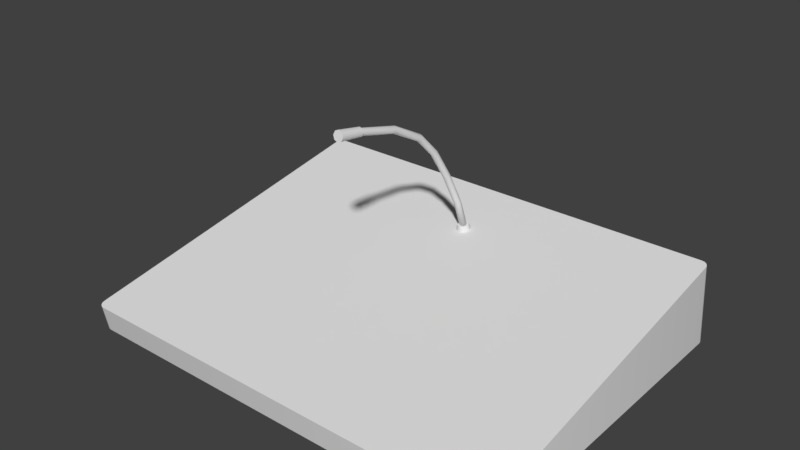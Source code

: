 # Source: ControlPanelDesk.blend  (saved by Blender 2.79.0; exported with 4.5.12 LTS)
import bpy
from mathutils import Matrix  # noqa: F401  (used for matrix-valued properties, if any)

bpy.ops.wm.read_factory_settings(use_empty=True)
scene = bpy.context.scene
scene.name = 'Scene'

# ---- collections
col_collection_1 = bpy.data.collections.new('Collection 1'); scene.collection.children.link(col_collection_1)

# ---- world
world_world = bpy.data.worlds.new('World'); scene.world = world_world
world_world.color = (0.05088, 0.05088, 0.05088)
world_world.use_sun_shadow = False
world_world.sun_shadow_jitter_overblur = 0.0
world_world.cycles.sampling_method = 'MANUAL'

# ---- meshes
me_panel = bpy.data.meshes.new('Panel')
me_panel.from_pydata([(-0.2105, 0.167, 0.0), (0.2175, 0.16, 0.0), (-0.2175, -0.1599, 0.0), (-0.2175, 0.16, 0.0), (0.2105, 0.167, 0.0), (-0.2105, -0.167, 0.0), (0.2175, -0.1599, 0.0), (0.2105, -0.167, 0.0), (0.217, -0.1626, 0.0), (0.2154, -0.1649, 0.0), (0.2132, -0.1665, 0.0), (0.2105, -0.172, 0.026), (0.2175, -0.1651, 0.02722), (0.2132, -0.1714, 0.02609), (0.2154, -0.1699, 0.02636), (0.217, -0.1677, 0.02675), (0.2132, 0.1665, 0.0), (0.2154, 0.1649, 0.0), (0.217, 0.1627, 0.0), (0.2175, 0.1501, 0.08278), (0.2105, 0.157, 0.084), (0.217, 0.1527, 0.08325), (0.2154, 0.1549, 0.08364), (0.2132, 0.1564, 0.08391), (-0.217, 0.1627, 0.0), (-0.2154, 0.1649, 0.0), (-0.2132, 0.1665, 0.0), (-0.2105, 0.157, 0.084), (-0.2175, 0.1501, 0.08278), (-0.2132, 0.1564, 0.08391), (-0.2154, 0.1549, 0.08364), (-0.217, 0.1527, 0.08325), (-0.2132, -0.1665, 0.0), (-0.2154, -0.1649, 0.0), (-0.217, -0.1626, 0.0), (-0.2175, -0.1651, 0.02722), (-0.2105, -0.172, 0.026), (-0.217, -0.1677, 0.02675), (-0.2154, -0.1699, 0.02636), (-0.2132, -0.1714, 0.02609), (0.2105, -0.172, 0.026), (0.2175, -0.1651, 0.02722), (0.2132, -0.1714, 0.02609), (0.2154, -0.1699, 0.02636), (0.217, -0.1677, 0.02675), (0.2175, 0.1501, 0.08278), (0.2105, 0.157, 0.084), (0.217, 0.1527, 0.08325), (0.2154, 0.1549, 0.08364), (0.2132, 0.1564, 0.08391), (-0.2105, 0.157, 0.084), (-0.2175, 0.1501, 0.08278), (-0.2132, 0.1564, 0.08391), (-0.2154, 0.1549, 0.08364), (-0.217, 0.1527, 0.08325), (-0.2175, -0.1651, 0.02722), (-0.2105, -0.172, 0.026), (-0.217, -0.1677, 0.02675), (-0.2154, -0.1699, 0.02636), (-0.2132, -0.1714, 0.02609), (-0.07, 0.157, 0.084), (0.07, 0.157, 0.084), (0.07, -0.172, 0.026), (-0.07, -0.172, 0.026)], [], [(19, 1, 18, 21), (4, 0, 27, 20), (6, 1, 19, 12), (27, 0, 26, 29), (6, 12, 15, 8), (8, 15, 14, 9), (9, 14, 13, 10), (10, 13, 11, 7), (5, 36, 39, 32), (21, 18, 17, 22), (22, 17, 16, 23), (23, 16, 4, 20), (29, 26, 25, 30), (30, 25, 24, 31), (31, 24, 3, 28), (5, 7, 11, 36), (32, 39, 38, 33), (33, 38, 37, 34), (34, 37, 35, 2), (3, 2, 35, 28), (63, 60, 50, 52, 53, 54, 51, 55, 57, 58, 59, 56), (40, 42, 43, 44, 41, 45, 47, 48, 49, 46, 61, 62), (62, 61, 60, 63)])
me_panel.polygons.foreach_set('use_smooth', [1, 1, 1, 1, 1, 1, 1, 1, 1, 1, 1, 1, 1, 1, 1, 1, 1, 1, 1, 1, 0, 0, 0])
_uv = me_panel.uv_layers.new(name='UVMap')
_uv.uv.foreach_set('vector', [0.04591, 0.7189, 0.02328, 0.9078, 0.01702, 0.9078, 0.03975, 0.7178, 0.988, 0.1331, 0.988, 0.9751, 0.8188, 0.9751, 0.8188, 0.1331, 0.7532, 0.9078, 0.02328, 0.9078, 0.04591, 0.7189, 0.765, 0.8457, 0.8188, 0.9751, 0.988, 0.9751, 0.9879, 0.9806, 0.8189, 0.9806, 0.7532, 0.9078, 0.765, 0.8457, 0.7711, 0.8468, 0.7595, 0.9078, 0.7595, 0.9078, 0.7711, 0.8468, 0.7773, 0.8479, 0.7658, 0.908, 0.7918, 0.9358, 0.7918, 0.9846, 0.7868, 0.9846, 0.7868, 0.9363, 0.7868, 0.9363, 0.7868, 0.9846, 0.7819, 0.9846, 0.7819, 0.9365, 0.01713, 0.9364, 0.01712, 0.9845, 0.01216, 0.9845, 0.01217, 0.9363, 0.03975, 0.7178, 0.01702, 0.9078, 0.01076, 0.9076, 0.0336, 0.7168, 0.819, 0.1221, 0.9875, 0.1222, 0.9879, 0.1276, 0.8189, 0.1276, 0.8189, 0.1276, 0.9879, 0.1276, 0.988, 0.1331, 0.8188, 0.1331, 0.8189, 0.9806, 0.9879, 0.9806, 0.9875, 0.986, 0.819, 0.986, 0.804, 0.6327, 0.7929, 0.8291, 0.7865, 0.8281, 0.7976, 0.6326, 0.7976, 0.6326, 0.7865, 0.8281, 0.7802, 0.827, 0.7912, 0.6326, 0.01713, 0.9364, 0.7819, 0.9365, 0.7819, 0.9846, 0.01712, 0.9845, 0.01217, 0.9363, 0.01216, 0.9845, 0.0072, 0.9845, 0.007216, 0.9357, 0.03176, 0.6944, 0.03099, 0.6317, 0.03737, 0.6317, 0.03813, 0.6953, 0.03813, 0.6953, 0.03737, 0.6317, 0.04375, 0.6317, 0.04448, 0.6964, 0.7802, 0.827, 0.04448, 0.6964, 0.04375, 0.6317, 0.7912, 0.6326, 0.3692, 0.1255, 0.3692, 0.6051, 0.1674, 0.6051, 0.1639, 0.6046, 0.1609, 0.6028, 0.1588, 0.5999, 0.1579, 0.5965, 0.1371, 0.1816, 0.1431, 0.1449, 0.1509, 0.1327, 0.1591, 0.1271, 0.1674, 0.1255, 0.7721, 0.1255, 0.7804, 0.1263, 0.7887, 0.1286, 0.7969, 0.1322, 0.8048, 0.1365, 0.7826, 0.5956, 0.7817, 0.5994, 0.7793, 0.6025, 0.776, 0.6046, 0.7721, 0.6051, 0.5703, 0.6051, 0.5703, 0.1255, 0.5703, 0.1255, 0.5703, 0.6051, 0.3692, 0.6051, 0.3692, 0.1255])
me_panel.use_remesh_preserve_volume = False
me_panel.use_remesh_preserve_attributes = False
me_panel.use_mirror_vertex_groups = False
me_panel.update()
me_microphone = bpy.data.meshes.new('microphone')
me_microphone.from_pydata([(-0.007, 0.09118, 0.0724), (-0.00495, 0.0863, 0.07154), (-3.525e-09, 0.08428, 0.07118), (0.00495, 0.0863, 0.07154), (0.007, 0.09118, 0.0724), (0.00495, 0.09605, 0.07326), (-4.224e-09, 0.09807, 0.07362), (-0.00495, 0.09605, 0.07326), (-0.0056, 0.09031, 0.07732), (-0.00396, 0.08641, 0.07664), (-3.276e-09, 0.08479, 0.07635), (0.00396, 0.08641, 0.07664), (0.0056, 0.09031, 0.07732), (0.00396, 0.09421, 0.07801), (-3.835e-09, 0.09582, 0.0783), (-0.00396, 0.09421, 0.07801), (-0.0035, 0.09031, 0.07732), (-0.002475, 0.08787, 0.07689), (-3.353e-09, 0.08686, 0.07672), (0.002475, 0.08787, 0.07689), (0.0035, 0.09031, 0.07732), (0.002475, 0.09275, 0.07775), (-3.703e-09, 0.09376, 0.07793), (-0.002475, 0.09275, 0.07775), (-0.0035, 0.08011, 0.1046), (-0.002475, 0.07771, 0.104), (-4.572e-09, 0.07672, 0.1037), (0.002475, 0.07771, 0.104), (0.0035, 0.08011, 0.1046), (0.002475, 0.0825, 0.1053), (-4.843e-09, 0.08349, 0.1055), (-0.002475, 0.0825, 0.1053), (-0.0035, 0.06296, 0.1368), (-0.002475, 0.06082, 0.1356), (3.835e-10, 0.05993, 0.1351), (0.002475, 0.06082, 0.1356), (0.0035, 0.06296, 0.1368), (0.002475, 0.0651, 0.1381), (3.531e-10, 0.06599, 0.1386), (-0.002475, 0.0651, 0.1381), (-0.0035, 0.04379, 0.1658), (-0.002475, 0.04204, 0.1641), (5.007e-09, 0.04132, 0.1634), (0.002475, 0.04204, 0.1641), (0.0035, 0.04379, 0.1658), (0.002475, 0.04554, 0.1676), (5.204e-09, 0.04627, 0.1683), (-0.002475, 0.04554, 0.1676), (-0.0035, 0.02269, 0.1869), (-0.002475, 0.0211, 0.185), (8.729e-09, 0.02044, 0.1842), (0.002475, 0.0211, 0.185), (0.0035, 0.02269, 0.1869), (0.002475, 0.02428, 0.1888), (8.978e-09, 0.02494, 0.1895), (-0.002475, 0.02428, 0.1888), (-0.0035, -0.01037, 0.2046), (-0.002475, -0.01101, 0.2022), (1.24e-08, -0.01127, 0.2012), (0.002475, -0.01101, 0.2022), (0.0035, -0.01037, 0.2046), (0.002475, -0.009728, 0.2069), (1.295e-08, -0.009462, 0.2079), (-0.002475, -0.009728, 0.2069), (-0.0035, -0.05321, 0.2159), (-0.002475, -0.05364, 0.2135), (1.579e-08, -0.05382, 0.2125), (0.002475, -0.05364, 0.2135), (0.0035, -0.05321, 0.2159), (0.002475, -0.05278, 0.2184), (1.636e-08, -0.0526, 0.2194), (-0.002475, -0.05278, 0.2184), (-0.0056, 0.09031, 0.07732), (-0.00396, 0.08641, 0.07664), (-3.276e-09, 0.08479, 0.07635), (0.00396, 0.08641, 0.07664), (0.0056, 0.09031, 0.07732), (0.00396, 0.09421, 0.07801), (-3.835e-09, 0.09582, 0.0783), (-0.00396, 0.09421, 0.07801), (-0.00455, -0.05321, 0.2159), (-0.003217, -0.05377, 0.2128), (1.564e-08, -0.054, 0.2115), (0.003217, -0.05377, 0.2128), (0.00455, -0.05321, 0.2159), (0.003217, -0.05265, 0.2191), (1.638e-08, -0.05242, 0.2204), (-0.003217, -0.05265, 0.2191), (-0.00525, -0.07783, 0.2203), (-0.003712, -0.07847, 0.2166), (1.661e-08, -0.07874, 0.2151), (0.003712, -0.07847, 0.2166), (0.00525, -0.07783, 0.2203), (0.003712, -0.07718, 0.2239), (1.747e-08, -0.07692, 0.2255), (-0.003712, -0.07718, 0.2239), (-0.00455, -0.05321, 0.2159), (-0.003217, -0.05377, 0.2128), (1.564e-08, -0.054, 0.2115), (0.003217, -0.05377, 0.2128), (0.00455, -0.05321, 0.2159), (0.003217, -0.05265, 0.2191), (1.638e-08, -0.05242, 0.2204), (-0.003217, -0.05265, 0.2191), (-0.00525, -0.07783, 0.2203), (-0.003712, -0.07847, 0.2166), (1.661e-08, -0.07874, 0.2151), (0.003712, -0.07847, 0.2166), (0.00525, -0.07783, 0.2203), (0.003712, -0.07718, 0.2239), (1.747e-08, -0.07692, 0.2255), (-0.003712, -0.07718, 0.2239)], [], [(18, 17, 16, 23, 22, 21, 20, 19), (5, 13, 12, 4), (0, 8, 15, 7), (1, 9, 8, 0), (4, 12, 11, 3), (7, 15, 14, 6), (3, 11, 10, 2), (6, 14, 13, 5), (2, 10, 9, 1), (25, 26, 34, 33), (23, 16, 24, 31), (16, 17, 25, 24), (19, 20, 28, 27), (22, 23, 31, 30), (18, 19, 27, 26), (21, 22, 30, 29), (17, 18, 26, 25), (20, 21, 29, 28), (28, 29, 37, 36), (31, 24, 32, 39), (24, 25, 33, 32), (27, 28, 36, 35), (30, 31, 39, 38), (26, 27, 35, 34), (29, 30, 38, 37), (34, 35, 43, 42), (37, 38, 46, 45), (33, 34, 42, 41), (36, 37, 45, 44), (39, 32, 40, 47), (32, 33, 41, 40), (35, 36, 44, 43), (38, 39, 47, 46), (43, 44, 52, 51), (46, 47, 55, 54), (42, 43, 51, 50), (45, 46, 54, 53), (41, 42, 50, 49), (44, 45, 53, 52), (47, 40, 48, 55), (40, 41, 49, 48), (52, 53, 61, 60), (55, 48, 56, 63), (48, 49, 57, 56), (51, 52, 60, 59), (54, 55, 63, 62), (50, 51, 59, 58), (53, 54, 62, 61), (49, 50, 58, 57), (61, 62, 70, 69), (57, 58, 66, 65), (60, 61, 69, 68), (63, 56, 64, 71), (56, 57, 65, 64), (59, 60, 68, 67), (62, 63, 71, 70), (58, 59, 67, 66), (74, 75, 76, 77, 78, 79, 72, 73), (106, 107, 108, 109, 110, 111, 104, 105), (87, 95, 94, 86), (83, 91, 90, 82), (86, 94, 93, 85), (82, 90, 89, 81), (85, 93, 92, 84), (80, 88, 95, 87), (81, 89, 88, 80), (84, 92, 91, 83), (98, 97, 96, 103, 102, 101, 100, 99)])
me_microphone.polygons.foreach_set('use_smooth', [1, 1, 1, 1, 1, 1, 1, 1, 1, 1, 1, 1, 1, 1, 1, 1, 1, 1, 1, 1, 1, 1, 1, 1, 1, 1, 1, 1, 1, 1, 1, 1, 1, 1, 1, 1, 1, 1, 1, 1, 1, 1, 1, 1, 1, 1, 1, 1, 1, 1, 1, 1, 1, 1, 1, 1, 1, 0, 0, 1, 1, 1, 1, 1, 1, 1, 1, 0])
_uv = me_microphone.uv_layers.new(name='UVMap')
_uv.uv.foreach_set('vector', [0.04426, 0.3214, 0.03168, 0.3214, 0.02278, 0.3125, 0.02278, 0.2999, 0.03168, 0.291, 0.04426, 0.291, 0.05316, 0.2999, 0.05316, 0.3125, 0.1136, 0.5224, 0.09243, 0.5103, 0.1006, 0.4918, 0.1238, 0.4993, 0.05874, 0.5726, 0.04853, 0.5505, 0.06585, 0.5402, 0.08039, 0.5598, 0.1239, 0.4249, 0.1007, 0.4323, 0.09262, 0.4138, 0.1138, 0.4018, 0.1238, 0.4993, 0.1006, 0.4918, 0.1047, 0.4721, 0.129, 0.4747, 0.08039, 0.5598, 0.06585, 0.5402, 0.0807, 0.5266, 0.09894, 0.5428, 0.129, 0.4747, 0.1047, 0.4721, 0.1048, 0.452, 0.129, 0.4495, 0.09894, 0.5428, 0.0807, 0.5266, 0.09243, 0.5103, 0.1136, 0.5224, 0.129, 0.4495, 0.1048, 0.452, 0.1007, 0.4323, 0.1239, 0.4249, 0.861, 0.01653, 0.8602, 0.02896, 0.6938, 0.02828, 0.6939, 0.01602, 0.999, 0.09102, 0.9969, 0.1033, 0.8625, 0.1026, 0.8644, 0.09041, 0.9971, 0.005057, 0.9949, 0.0172, 0.861, 0.01653, 0.8629, 0.004279, 0.9949, 0.04157, 0.997, 0.05374, 0.8627, 0.05366, 0.8609, 0.04139, 0.9999, 0.07853, 0.999, 0.09102, 0.8644, 0.09041, 0.8652, 0.07814, 0.994, 0.02938, 0.9949, 0.04157, 0.8609, 0.04139, 0.8602, 0.02896, 0.9991, 0.06604, 0.9999, 0.07853, 0.8652, 0.07814, 0.8645, 0.06586, 0.9949, 0.0172, 0.994, 0.02938, 0.8602, 0.02896, 0.861, 0.01653, 0.997, 0.05374, 0.9991, 0.06604, 0.8645, 0.06586, 0.8627, 0.05366, 0.8627, 0.05366, 0.8645, 0.06586, 0.6941, 0.06514, 0.694, 0.0528, 0.8644, 0.09041, 0.8625, 0.1026, 0.6938, 0.1024, 0.694, 0.09007, 0.8629, 0.004279, 0.861, 0.01653, 0.6939, 0.01602, 0.6941, 0.003771, 0.8609, 0.04139, 0.8627, 0.05366, 0.694, 0.0528, 0.6939, 0.04055, 0.8652, 0.07814, 0.8644, 0.09041, 0.694, 0.09007, 0.6941, 0.0776, 0.8602, 0.02896, 0.8609, 0.04139, 0.6939, 0.04055, 0.6938, 0.02828, 0.8645, 0.06586, 0.8652, 0.07814, 0.6941, 0.0776, 0.6941, 0.06514, 0.6938, 0.02828, 0.6939, 0.04055, 0.5339, 0.04002, 0.5344, 0.02759, 0.6941, 0.06514, 0.6941, 0.0776, 0.531, 0.07707, 0.5315, 0.06464, 0.6939, 0.01602, 0.6938, 0.02828, 0.5344, 0.02759, 0.534, 0.01515, 0.694, 0.0528, 0.6941, 0.06514, 0.5315, 0.06464, 0.5326, 0.05233, 0.694, 0.09007, 0.6938, 0.1024, 0.5325, 0.1018, 0.5314, 0.08951, 0.6941, 0.003771, 0.6939, 0.01602, 0.534, 0.01515, 0.5329, 0.00284, 0.6939, 0.04055, 0.694, 0.0528, 0.5326, 0.05233, 0.5339, 0.04002, 0.6941, 0.0776, 0.694, 0.09007, 0.5314, 0.08951, 0.531, 0.07707, 0.5339, 0.04002, 0.5326, 0.05233, 0.3937, 0.05188, 0.393, 0.03931, 0.531, 0.07707, 0.5314, 0.08951, 0.3944, 0.08955, 0.3946, 0.07697, 0.5344, 0.02759, 0.5339, 0.04002, 0.393, 0.03931, 0.3927, 0.02661, 0.5315, 0.06464, 0.531, 0.07707, 0.3946, 0.07697, 0.3944, 0.06439, 0.534, 0.01515, 0.5344, 0.02759, 0.3927, 0.02661, 0.3931, 0.0139, 0.5326, 0.05233, 0.5315, 0.06464, 0.3944, 0.06439, 0.3937, 0.05188, 0.5314, 0.08951, 0.5325, 0.1018, 0.3937, 0.1021, 0.3944, 0.08955, 0.5329, 0.00284, 0.534, 0.01515, 0.3931, 0.0139, 0.394, 0.001336, 0.3937, 0.05188, 0.3944, 0.06439, 0.2127, 0.06428, 0.2141, 0.05152, 0.3944, 0.08955, 0.3937, 0.1021, 0.2142, 0.1027, 0.2128, 0.08993, 0.394, 0.001336, 0.3931, 0.0139, 0.2155, 0.01299, 0.2142, 0.0002001, 0.393, 0.03931, 0.3937, 0.05188, 0.2141, 0.05152, 0.2155, 0.03874, 0.3946, 0.07697, 0.3944, 0.08955, 0.2128, 0.08993, 0.2122, 0.07711, 0.3927, 0.02661, 0.393, 0.03931, 0.2155, 0.03874, 0.216, 0.02587, 0.3944, 0.06439, 0.3946, 0.07697, 0.2122, 0.07711, 0.2127, 0.06428, 0.3931, 0.0139, 0.3927, 0.02661, 0.216, 0.02587, 0.2155, 0.01299, 0.2127, 0.06428, 0.2122, 0.07711, 7.202e-05, 0.07708, 0.0005311, 0.06391, 0.2155, 0.01299, 0.216, 0.02587, 0.003162, 0.02547, 0.002774, 0.01287, 0.2141, 0.05152, 0.2127, 0.06428, 0.0005311, 0.06391, 0.001618, 0.05087, 0.2128, 0.08993, 0.2142, 0.1027, 0.001548, 0.1033, 0.0004959, 0.09026, 0.2142, 0.0002001, 0.2155, 0.01299, 0.002774, 0.01287, 0.001773, 7.202e-05, 0.2155, 0.03874, 0.2141, 0.05152, 0.001618, 0.05087, 0.002697, 0.03807, 0.2122, 0.07711, 0.2128, 0.08993, 0.0004959, 0.09026, 7.202e-05, 0.07708, 0.216, 0.02587, 0.2155, 0.03874, 0.002697, 0.03807, 0.003162, 0.02547, 0.06014, 0.4534, 0.07438, 0.4677, 0.07438, 0.4878, 0.06014, 0.502, 0.04001, 0.502, 0.02577, 0.4878, 0.02577, 0.4677, 0.04001, 0.4534, 0.0908, 0.3392, 0.1097, 0.3392, 0.123, 0.3525, 0.123, 0.3714, 0.1097, 0.3847, 0.0908, 0.3847, 0.07745, 0.3714, 0.07745, 0.3525, 0.1269, 0.2377, 0.009704, 0.2452, 0.008693, 0.2264, 0.1261, 0.2213, 0.1255, 0.1723, 0.008087, 0.1697, 0.008693, 0.1509, 0.1261, 0.1559, 0.1261, 0.2213, 0.008693, 0.2264, 0.008087, 0.2075, 0.1255, 0.205, 0.1261, 0.1559, 0.008693, 0.1509, 0.009703, 0.132, 0.1269, 0.1396, 0.1255, 0.205, 0.008087, 0.2075, 0.007885, 0.1886, 0.1254, 0.1886, 0.1282, 0.254, 0.01112, 0.264, 0.009704, 0.2452, 0.1269, 0.2377, 0.1269, 0.1396, 0.009703, 0.132, 0.01112, 0.1132, 0.1282, 0.1233, 0.1254, 0.1886, 0.007885, 0.1886, 0.008087, 0.1697, 0.1255, 0.1723, 0.1111, 0.3143, 0.0947, 0.3143, 0.08313, 0.3027, 0.08313, 0.2864, 0.0947, 0.2748, 0.1111, 0.2748, 0.1226, 0.2864, 0.1226, 0.3027])
me_microphone.use_remesh_preserve_volume = False
me_microphone.use_remesh_preserve_attributes = False
me_microphone.use_mirror_vertex_groups = False
me_microphone.update()

# ---- objects
ob_panel = bpy.data.objects.new('Panel', me_panel)
ob_root3c = bpy.data.objects.new('root3C', None)
ob_root3b = bpy.data.objects.new('root3B', None)
ob_root3a = bpy.data.objects.new('root3A', None)
ob_panelmikrofon = bpy.data.objects.new('PanelMikrofon', me_microphone)

# ---- transforms, parenting, visibility, modifiers, constraints
ob_panel.location = (0.0, 0.0, 0.0)
ob_panel.lineart.crease_threshold = 0.0
ob_root3c.parent = ob_panel
ob_root3c.location = (0.14, -0.172, 0.026)
ob_root3c.rotation_euler = (0.1745, -4.47e-08, 1.173e-07)
ob_root3c.empty_display_size = 0.1
ob_root3c.empty_image_offset = (0.0, 0.0)
ob_root3c.lineart.crease_threshold = 0.0
ob_root3b.parent = ob_panel
ob_root3b.location = (1.49e-08, -0.172, 0.026)
ob_root3b.rotation_euler = (0.1745, -4.47e-08, 1.173e-07)
ob_root3b.empty_display_size = 0.1
ob_root3b.empty_image_offset = (0.0, 0.0)
ob_root3b.lineart.crease_threshold = 0.0
ob_root3a.parent = ob_panel
ob_root3a.location = (-0.14, -0.172, 0.026)
ob_root3a.rotation_euler = (0.1745, -4.47e-08, 1.173e-07)
ob_root3a.empty_display_size = 0.1
ob_root3a.empty_image_offset = (0.0, 0.0)
ob_root3a.lineart.crease_threshold = 0.0
ob_panelmikrofon.location = (0.0, 0.0, 0.0)
ob_panelmikrofon.lineart.crease_threshold = 0.0

# ---- collection membership
col_collection_1.objects.link(ob_panel)
col_collection_1.objects.link(ob_root3c)
col_collection_1.objects.link(ob_root3b)
col_collection_1.objects.link(ob_root3a)
col_collection_1.objects.link(ob_panelmikrofon)

# ---- scene / render settings (as saved in the file)
scene.frame_start = 1; scene.frame_end = 250; scene.frame_set(1)
scene.render.engine = 'BLENDER_EEVEE_NEXT'
scene.render.resolution_percentage = 50
scene.render.dither_intensity = 0.0
scene.render.bake_margin = 6
scene.cycles.use_denoising = False
scene.cycles.samples = 128
scene.cycles.sampling_pattern = 'TABULATED_SOBOL'
scene.cycles.use_adaptive_sampling = False
scene.cycles.use_light_tree = False
scene.cycles.blur_glossy = 0.0
scene.cycles.sample_clamp_indirect = 0.0
scene.view_settings.view_transform = 'Standard'
bpy.context.view_layer.update()

# ---- added for rendering (the .blend has no active camera and no usable light): camera, sun
cam_auto = bpy.data.cameras.new('AutoCamera')
cam_auto.lens = 50.0
cam_auto.sensor_width = 36.0
cam_auto.clip_end = 1000.0
ob_auto_camera = bpy.data.objects.new('AutoCamera', cam_auto)
scene.collection.objects.link(ob_auto_camera)
ob_auto_camera.location = (0.551226, -0.663953, 0.553706)
ob_auto_camera.rotation_euler = (1.09748, -7.21219e-08, 0.694738)
scene.camera = ob_auto_camera
light_auto_sun = bpy.data.lights.new('AutoSun', 'SUN')
light_auto_sun.energy = 3.0
light_auto_sun.angle = 0.0523599
ob_auto_sun = bpy.data.objects.new('AutoSun', light_auto_sun)
scene.collection.objects.link(ob_auto_sun)
ob_auto_sun.rotation_euler = (0.872665, 0.174533, 0.523599)
bpy.context.view_layer.update()

